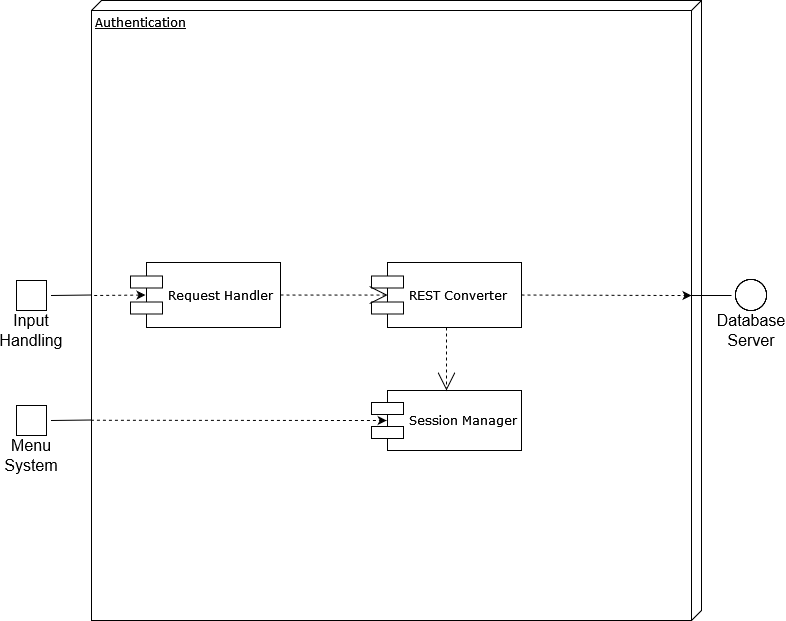

The diagram above was exported from draw.io. Its source (the exported page's mxGraphModel, read from the mxfile embedded in the PNG):
<mxGraphModel dx="2530" dy="1590" grid="1" gridSize="10" guides="1" tooltips="1" connect="1" arrows="1" fold="1" page="1" pageScale="1" pageWidth="1100" pageHeight="850" background="none" math="0" shadow="0">
  <root>
    <mxCell id="0" />
    <mxCell id="1" parent="0" />
    <mxCell id="39150e848f15840c-1" value="Authentication" style="verticalAlign=top;align=left;spacingTop=8;spacingLeft=2;spacingRight=12;shape=cube;size=10;direction=south;fontStyle=4;html=1;rounded=0;shadow=0;comic=0;labelBackgroundColor=none;strokeWidth=1;fontFamily=Verdana;fontSize=12;movable=1;resizable=1;rotatable=1;deletable=1;editable=1;locked=0;connectable=1;" parent="1" vertex="1">
      <mxGeometry x="-120" y="-200" width="610" height="620" as="geometry" />
    </mxCell>
    <mxCell id="pdKUOu_hD6Cdin9mLu27-1" value="Request Handler" style="shape=component;align=left;spacingLeft=36;rounded=0;shadow=0;comic=0;labelBackgroundColor=none;strokeWidth=1;fontFamily=Verdana;fontSize=12;html=1;" parent="39150e848f15840c-1" vertex="1">
      <mxGeometry x="39" y="262" width="150" height="65" as="geometry" />
    </mxCell>
    <mxCell id="qLzBCqh_z-4C_NpkXxw8-4" value="&lt;div&gt;REST Converter&lt;/div&gt;" style="shape=component;align=left;spacingLeft=36;rounded=0;shadow=0;comic=0;labelBackgroundColor=none;strokeWidth=1;fontFamily=Verdana;fontSize=12;html=1;" parent="39150e848f15840c-1" vertex="1">
      <mxGeometry x="280" y="262" width="150" height="65" as="geometry" />
    </mxCell>
    <mxCell id="pdKUOu_hD6Cdin9mLu27-2" style="edgeStyle=none;rounded=0;html=1;dashed=1;labelBackgroundColor=none;startArrow=none;startFill=0;startSize=8;endArrow=open;endFill=0;endSize=16;fontFamily=Verdana;fontSize=12;exitX=1;exitY=0.5;exitDx=0;exitDy=0;entryX=0.108;entryY=0.501;entryDx=0;entryDy=0;entryPerimeter=0;" parent="39150e848f15840c-1" source="pdKUOu_hD6Cdin9mLu27-1" target="qLzBCqh_z-4C_NpkXxw8-4" edge="1">
      <mxGeometry relative="1" as="geometry">
        <mxPoint x="310" y="205" as="sourcePoint" />
        <mxPoint x="330" y="298" as="targetPoint" />
      </mxGeometry>
    </mxCell>
    <mxCell id="qLzBCqh_z-4C_NpkXxw8-23" value="Session Manager" style="shape=component;align=left;spacingLeft=36;rounded=0;shadow=0;comic=0;labelBackgroundColor=none;strokeWidth=1;fontFamily=Verdana;fontSize=12;html=1;" parent="39150e848f15840c-1" vertex="1">
      <mxGeometry x="280" y="390" width="150" height="60" as="geometry" />
    </mxCell>
    <mxCell id="B5w0nIHei033It88iMjw-1" style="edgeStyle=none;rounded=0;html=1;dashed=1;labelBackgroundColor=none;startArrow=none;startFill=0;startSize=8;endArrow=open;endFill=0;endSize=16;fontFamily=Verdana;fontSize=12;exitX=0.5;exitY=1;exitDx=0;exitDy=0;entryX=0.5;entryY=0;entryDx=0;entryDy=0;" edge="1" parent="39150e848f15840c-1" source="qLzBCqh_z-4C_NpkXxw8-4" target="qLzBCqh_z-4C_NpkXxw8-23">
      <mxGeometry relative="1" as="geometry">
        <mxPoint x="280" y="180" as="sourcePoint" />
        <mxPoint x="280" y="460" as="targetPoint" />
      </mxGeometry>
    </mxCell>
    <mxCell id="pdKUOu_hD6Cdin9mLu27-11" value="" style="html=1;labelBackgroundColor=#ffffff;startArrow=none;startFill=0;startSize=6;endArrow=classic;endFill=1;endSize=6;jettySize=auto;orthogonalLoop=1;strokeWidth=1;dashed=1;fontSize=14;rounded=0;curved=1;exitX=1;exitY=0.5;exitDx=0;exitDy=0;" parent="39150e848f15840c-1" source="qLzBCqh_z-4C_NpkXxw8-4" edge="1">
      <mxGeometry width="60" height="60" relative="1" as="geometry">
        <mxPoint x="550" y="310" as="sourcePoint" />
        <mxPoint x="600" y="295" as="targetPoint" />
      </mxGeometry>
    </mxCell>
    <mxCell id="B5w0nIHei033It88iMjw-11" value="" style="html=1;labelBackgroundColor=#ffffff;startArrow=none;startFill=0;startSize=6;endArrow=classic;endFill=1;endSize=6;jettySize=auto;orthogonalLoop=1;strokeWidth=1;dashed=1;fontSize=14;rounded=0;curved=1;exitX=0.677;exitY=1.001;exitDx=0;exitDy=0;exitPerimeter=0;entryX=0.101;entryY=0.5;entryDx=0;entryDy=0;entryPerimeter=0;" edge="1" parent="39150e848f15840c-1" source="39150e848f15840c-1" target="qLzBCqh_z-4C_NpkXxw8-23">
      <mxGeometry width="60" height="60" relative="1" as="geometry">
        <mxPoint x="64" y="305" as="sourcePoint" />
        <mxPoint x="10" y="305" as="targetPoint" />
      </mxGeometry>
    </mxCell>
    <mxCell id="pdKUOu_hD6Cdin9mLu27-7" value="" style="shape=image;html=1;verticalAlign=top;verticalLabelPosition=bottom;labelBackgroundColor=#ffffff;imageAspect=0;aspect=fixed;image=https://cdn4.iconfinder.com/data/icons/ionicons/512/icon-ios7-circle-outline-128.png;fontSize=16;" parent="1" vertex="1">
      <mxGeometry x="520" y="75" width="40" height="40" as="geometry" />
    </mxCell>
    <mxCell id="pdKUOu_hD6Cdin9mLu27-8" value="&lt;div&gt;Database&lt;br&gt;Server&lt;br&gt;&lt;/div&gt;" style="text;html=1;strokeColor=none;fillColor=none;align=center;verticalAlign=middle;whiteSpace=wrap;rounded=0;fontSize=16;" parent="1" vertex="1">
      <mxGeometry x="510" y="115" width="60" height="30" as="geometry" />
    </mxCell>
    <mxCell id="pdKUOu_hD6Cdin9mLu27-9" value="" style="endArrow=none;html=1;rounded=0;fontSize=12;startSize=8;endSize=8;curved=1;" parent="1" target="pdKUOu_hD6Cdin9mLu27-7" edge="1">
      <mxGeometry width="50" height="50" relative="1" as="geometry">
        <mxPoint x="480" y="95" as="sourcePoint" />
        <mxPoint x="530" y="110" as="targetPoint" />
      </mxGeometry>
    </mxCell>
    <mxCell id="B5w0nIHei033It88iMjw-5" value="Input Handling" style="text;html=1;strokeColor=none;fillColor=none;align=center;verticalAlign=middle;whiteSpace=wrap;rounded=0;fontSize=16;" vertex="1" parent="1">
      <mxGeometry x="-210" y="115" width="60" height="30" as="geometry" />
    </mxCell>
    <mxCell id="B5w0nIHei033It88iMjw-6" value="" style="endArrow=none;html=1;rounded=0;fontSize=12;startSize=8;endSize=8;curved=1;entryX=0;entryY=0.5;entryDx=0;entryDy=0;exitX=1;exitY=0.5;exitDx=0;exitDy=0;" edge="1" parent="1">
      <mxGeometry width="50" height="50" relative="1" as="geometry">
        <mxPoint x="-160" y="95" as="sourcePoint" />
        <mxPoint x="-120" y="94.5" as="targetPoint" />
      </mxGeometry>
    </mxCell>
    <mxCell id="B5w0nIHei033It88iMjw-7" value="" style="html=1;labelBackgroundColor=#ffffff;startArrow=classic;startFill=1;startSize=6;endArrow=none;endFill=0;endSize=6;jettySize=auto;orthogonalLoop=1;strokeWidth=1;dashed=1;fontSize=14;rounded=0;curved=1;exitX=0.1;exitY=0.5;exitDx=0;exitDy=0;exitPerimeter=0;" edge="1" parent="1" source="pdKUOu_hD6Cdin9mLu27-1">
      <mxGeometry width="60" height="60" relative="1" as="geometry">
        <mxPoint x="-110" y="94.5" as="sourcePoint" />
        <mxPoint x="-120" y="95" as="targetPoint" />
      </mxGeometry>
    </mxCell>
    <mxCell id="B5w0nIHei033It88iMjw-9" value="Menu System" style="text;html=1;strokeColor=none;fillColor=none;align=center;verticalAlign=middle;whiteSpace=wrap;rounded=0;fontSize=16;" vertex="1" parent="1">
      <mxGeometry x="-210" y="240" width="60" height="30" as="geometry" />
    </mxCell>
    <mxCell id="B5w0nIHei033It88iMjw-10" value="" style="endArrow=none;html=1;rounded=0;fontSize=12;startSize=8;endSize=8;curved=1;entryX=0;entryY=0.5;entryDx=0;entryDy=0;exitX=1;exitY=0.5;exitDx=0;exitDy=0;" edge="1" parent="1">
      <mxGeometry width="50" height="50" relative="1" as="geometry">
        <mxPoint x="-160" y="220" as="sourcePoint" />
        <mxPoint x="-120" y="219.5" as="targetPoint" />
      </mxGeometry>
    </mxCell>
    <mxCell id="B5w0nIHei033It88iMjw-21" value="" style="whiteSpace=wrap;html=1;aspect=fixed;" vertex="1" parent="1">
      <mxGeometry x="-195" y="80" width="30" height="30" as="geometry" />
    </mxCell>
    <mxCell id="B5w0nIHei033It88iMjw-22" value="" style="whiteSpace=wrap;html=1;aspect=fixed;" vertex="1" parent="1">
      <mxGeometry x="-195" y="205" width="30" height="30" as="geometry" />
    </mxCell>
  </root>
</mxGraphModel>